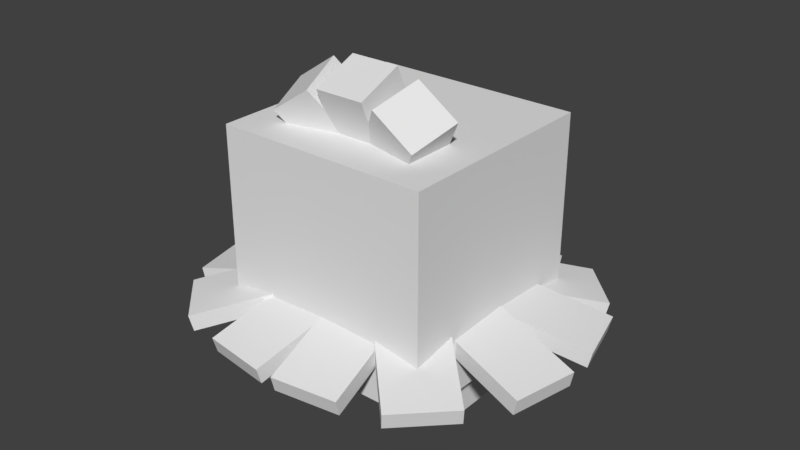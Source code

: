 # Source: shroomish.blend  (saved by Blender 2.78.0; exported with 4.5.12 LTS)
import bpy
from mathutils import Matrix  # noqa: F401  (used for matrix-valued properties, if any)

bpy.ops.wm.read_factory_settings(use_empty=True)
scene = bpy.context.scene
scene.name = 'Scene'

# ---- collections
col_collection_1 = bpy.data.collections.new('Collection 1'); scene.collection.children.link(col_collection_1)

# ---- world
world_world = bpy.data.worlds.new('World'); scene.world = world_world
world_world.color = (0.05088, 0.05088, 0.05088)
world_world.use_sun_shadow = False
world_world.sun_shadow_jitter_overblur = 0.0
world_world.cycles.sampling_method = 'MANUAL'

# ---- meshes
me_body = bpy.data.meshes.new('Body')
me_body.from_pydata([(0.4062, -0.4063, -0.4062), (-0.4062, -0.4063, -0.4062), (-0.4062, 0.4062, -0.4062), (0.4062, 0.4062, -0.4062), (-0.4062, -0.4063, 0.4062), (0.4062, -0.4063, 0.4062), (0.4062, 0.4062, 0.4062), (-0.4062, 0.4062, 0.4062)], [], [(0, 1, 2, 3), (4, 5, 6, 7), (3, 2, 7, 6), (5, 4, 1, 0), (5, 0, 3, 6), (1, 4, 7, 2)])
_uv = me_body.uv_layers.new(name='UVMap')
_uv.uv.foreach_set('vector', [0.2031, 0.5938, 0.4062, 0.5938, 0.4062, 0.7969, 0.2031, 0.7969, 0.6094, 0.5938, 0.8125, 0.5938, 0.8125, 0.7969, 0.6094, 0.7969, 0.2031, 0.7969, 0.4062, 0.7969, 0.4062, 1.0, 0.2031, 1.0, 0.4062, 0.7969, 0.6094, 0.7969, 0.6094, 1.0, 0.4062, 1.0, 0.0, 0.5938, 0.2031, 0.5938, 0.2031, 0.7969, 0.0, 0.7969, 0.4062, 0.5938, 0.6094, 0.5938, 0.6094, 0.7969, 0.4062, 0.7969])
me_body.use_remesh_preserve_volume = False
me_body.use_remesh_preserve_attributes = False
me_body.use_mirror_vertex_groups = False
me_body.update()
me_frill_9 = bpy.data.meshes.new('Frill 9')
me_frill_9.from_pydata([(0.03491, -0.07568, 0.2117), (0.2117, -0.07568, 0.03491), (0.2224, -0.01504, 0.0456), (0.0456, -0.01504, 0.2224), (-0.0456, 0.01504, -0.2224), (-0.2224, 0.01504, -0.0456), (-0.2117, 0.07568, -0.03491), (-0.03491, 0.07568, -0.2117)], [], [(0, 1, 2, 3), (4, 5, 6, 7), (3, 2, 7, 6), (5, 4, 1, 0), (5, 0, 3, 6), (1, 4, 7, 2)])
_uv = me_frill_9.uv_layers.new(name='UVMap')
_uv.uv.foreach_set('vector', [0.09375, 0.2969, 0.1562, 0.2969, 0.1562, 0.3125, 0.09375, 0.3125, 0.25, 0.2969, 0.3125, 0.2969, 0.3125, 0.3125, 0.25, 0.3125, 0.09375, 0.3125, 0.1562, 0.3125, 0.1562, 0.4062, 0.09375, 0.4062, 0.1562, 0.3125, 0.2188, 0.3125, 0.2188, 0.4062, 0.1562, 0.4062, 0.0, 0.2969, 0.09375, 0.2969, 0.09375, 0.3125, 0.0, 0.3125, 0.1562, 0.2969, 0.25, 0.2969, 0.25, 0.3125, 0.1562, 0.3125])
me_frill_9.use_remesh_preserve_volume = False
me_frill_9.use_remesh_preserve_attributes = False
me_frill_9.use_mirror_vertex_groups = False
me_frill_9.update()
me_frill_5 = bpy.data.meshes.new('Frill 5')
me_frill_5.from_pydata([(-0.2117, -0.07568, 0.03491), (-0.03491, -0.07568, 0.2117), (-0.0456, -0.01504, 0.2224), (-0.2224, -0.01504, 0.0456), (0.2224, 0.01504, -0.0456), (0.0456, 0.01504, -0.2224), (0.03491, 0.07568, -0.2117), (0.2117, 0.07568, -0.03491)], [], [(0, 1, 2, 3), (4, 5, 6, 7), (3, 2, 7, 6), (5, 4, 1, 0), (5, 0, 3, 6), (1, 4, 7, 2)])
_uv = me_frill_5.uv_layers.new(name='UVMap')
_uv.uv.foreach_set('vector', [0.09375, 0.2969, 0.1562, 0.2969, 0.1562, 0.3125, 0.09375, 0.3125, 0.25, 0.2969, 0.3125, 0.2969, 0.3125, 0.3125, 0.25, 0.3125, 0.09375, 0.3125, 0.1562, 0.3125, 0.1562, 0.4062, 0.09375, 0.4062, 0.1562, 0.3125, 0.2188, 0.3125, 0.2188, 0.4062, 0.1562, 0.4062, 0.0, 0.2969, 0.09375, 0.2969, 0.09375, 0.3125, 0.0, 0.3125, 0.1562, 0.2969, 0.25, 0.2969, 0.25, 0.3125, 0.1562, 0.3125])
me_frill_5.use_remesh_preserve_volume = False
me_frill_5.use_remesh_preserve_attributes = False
me_frill_5.use_mirror_vertex_groups = False
me_frill_5.update()
me_frill_3 = bpy.data.meshes.new('Frill 3')
me_frill_3.from_pydata([(-0.1373, -0.07263, -0.1662), (-0.202, -0.07263, 0.07528), (-0.2156, -0.01173, 0.07164), (-0.1509, -0.01173, -0.1698), (0.1509, 0.01173, 0.1698), (0.2156, 0.01173, -0.07164), (0.202, 0.07263, -0.07528), (0.1373, 0.07263, 0.1662)], [], [(0, 1, 2, 3), (4, 5, 6, 7), (3, 2, 7, 6), (5, 4, 1, 0), (5, 0, 3, 6), (1, 4, 7, 2)])
_uv = me_frill_3.uv_layers.new(name='UVMap')
_uv.uv.foreach_set('vector', [0.09375, 0.2969, 0.1562, 0.2969, 0.1562, 0.3125, 0.09375, 0.3125, 0.25, 0.2969, 0.3125, 0.2969, 0.3125, 0.3125, 0.25, 0.3125, 0.09375, 0.3125, 0.1562, 0.3125, 0.1562, 0.4062, 0.09375, 0.4062, 0.1562, 0.3125, 0.2188, 0.3125, 0.2188, 0.4062, 0.1562, 0.4062, 0.0, 0.2969, 0.09375, 0.2969, 0.09375, 0.3125, 0.0, 0.3125, 0.1562, 0.2969, 0.25, 0.2969, 0.25, 0.3125, 0.1562, 0.3125])
me_frill_3.use_remesh_preserve_volume = False
me_frill_3.use_remesh_preserve_attributes = False
me_frill_3.use_mirror_vertex_groups = False
me_frill_3.update()
me_frill_2 = bpy.data.meshes.new('Frill 2')
me_frill_2.from_pydata([(0.0999, -0.08172, -0.1873), (-0.1477, -0.08172, -0.1526), (-0.1501, -0.02164, -0.1696), (0.0975, -0.02164, -0.2044), (-0.0975, 0.02164, 0.2044), (0.1501, 0.02164, 0.1696), (0.1477, 0.08172, 0.1526), (-0.0999, 0.08172, 0.1873)], [], [(0, 1, 2, 3), (4, 5, 6, 7), (3, 2, 7, 6), (5, 4, 1, 0), (5, 0, 3, 6), (1, 4, 7, 2)])
_uv = me_frill_2.uv_layers.new(name='UVMap')
_uv.uv.foreach_set('vector', [0.09375, 0.2969, 0.1562, 0.2969, 0.1562, 0.3125, 0.09375, 0.3125, 0.25, 0.2969, 0.3125, 0.2969, 0.3125, 0.3125, 0.25, 0.3125, 0.09375, 0.3125, 0.1562, 0.3125, 0.1562, 0.4062, 0.09375, 0.4062, 0.1562, 0.3125, 0.2188, 0.3125, 0.2188, 0.4062, 0.1562, 0.4062, 0.0, 0.2969, 0.09375, 0.2969, 0.09375, 0.3125, 0.0, 0.3125, 0.1562, 0.2969, 0.25, 0.2969, 0.25, 0.3125, 0.1562, 0.3125])
me_frill_2.use_remesh_preserve_volume = False
me_frill_2.use_remesh_preserve_attributes = False
me_frill_2.use_mirror_vertex_groups = False
me_frill_2.update()
me_frill_11 = bpy.data.meshes.new('Frill 11')
me_frill_11.from_pydata([(0.2117, -0.07568, -0.03491), (0.03491, -0.07568, -0.2117), (0.0456, -0.01504, -0.2224), (0.2224, -0.01504, -0.0456), (-0.2224, 0.01504, 0.0456), (-0.0456, 0.01504, 0.2224), (-0.03491, 0.07568, 0.2117), (-0.2117, 0.07568, 0.03491)], [], [(0, 1, 2, 3), (4, 5, 6, 7), (3, 2, 7, 6), (5, 4, 1, 0), (5, 0, 3, 6), (1, 4, 7, 2)])
_uv = me_frill_11.uv_layers.new(name='UVMap')
_uv.uv.foreach_set('vector', [0.09375, 0.2969, 0.1562, 0.2969, 0.1562, 0.3125, 0.09375, 0.3125, 0.25, 0.2969, 0.3125, 0.2969, 0.3125, 0.3125, 0.25, 0.3125, 0.09375, 0.3125, 0.1562, 0.3125, 0.1562, 0.4062, 0.09375, 0.4062, 0.1562, 0.3125, 0.2188, 0.3125, 0.2188, 0.4062, 0.1562, 0.4062, 0.0, 0.2969, 0.09375, 0.2969, 0.09375, 0.3125, 0.0, 0.3125, 0.1562, 0.2969, 0.25, 0.2969, 0.25, 0.3125, 0.1562, 0.3125])
me_frill_11.use_remesh_preserve_volume = False
me_frill_11.use_remesh_preserve_attributes = False
me_frill_11.use_mirror_vertex_groups = False
me_frill_11.update()
me_body_cap2 = bpy.data.meshes.new('Body cap2')
me_body_cap2.from_pydata([(0.1377, -0.03645, -0.1473), (-0.01778, -0.1413, -0.1473), (-0.1786, 0.09718, -0.02525), (-0.02319, 0.202, -0.02525), (0.02319, -0.202, 0.02525), (0.1786, -0.09718, 0.02525), (0.01778, 0.1413, 0.1473), (-0.1377, 0.03645, 0.1473)], [], [(0, 1, 2, 3), (4, 5, 6, 7), (3, 2, 7, 6), (5, 4, 1, 0), (5, 0, 3, 6), (1, 4, 7, 2)])
_uv = me_body_cap2.uv_layers.new(name='UVMap')
_uv.uv.foreach_set('vector', [0.6719, 0.875, 0.7188, 0.875, 0.7188, 0.9531, 0.6719, 0.9531, 0.7656, 0.875, 0.8125, 0.875, 0.8125, 0.9531, 0.7656, 0.9531, 0.6719, 0.9531, 0.7188, 0.9531, 0.7188, 1.0, 0.6719, 1.0, 0.7188, 0.9531, 0.7656, 0.9531, 0.7656, 1.0, 0.7188, 1.0, 0.625, 0.875, 0.6719, 0.875, 0.6719, 0.9531, 0.625, 0.9531, 0.7188, 0.875, 0.7656, 0.875, 0.7656, 0.9531, 0.7188, 0.9531])
me_body_cap2.use_remesh_preserve_volume = False
me_body_cap2.use_remesh_preserve_attributes = False
me_body_cap2.use_mirror_vertex_groups = False
me_body_cap2.update()
me_body_cap1 = bpy.data.meshes.new('Body cap1')
me_body_cap1.from_pydata([(0.09375, -0.1072, -0.1473), (-0.09375, -0.1072, -0.1473), (-0.09375, 0.1805, -0.02525), (0.09375, 0.1805, -0.02525), (-0.09375, -0.1805, 0.02525), (0.09375, -0.1805, 0.02525), (0.09375, 0.1072, 0.1473), (-0.09375, 0.1072, 0.1473)], [], [(0, 1, 2, 3), (4, 5, 6, 7), (3, 2, 7, 6), (5, 4, 1, 0), (5, 0, 3, 6), (1, 4, 7, 2)])
_uv = me_body_cap1.uv_layers.new(name='UVMap')
_uv.uv.foreach_set('vector', [0.6719, 0.875, 0.7188, 0.875, 0.7188, 0.9531, 0.6719, 0.9531, 0.7656, 0.875, 0.8125, 0.875, 0.8125, 0.9531, 0.7656, 0.9531, 0.6719, 0.9531, 0.7188, 0.9531, 0.7188, 1.0, 0.6719, 1.0, 0.7188, 0.9531, 0.7656, 0.9531, 0.7656, 1.0, 0.7188, 1.0, 0.625, 0.875, 0.6719, 0.875, 0.6719, 0.9531, 0.625, 0.9531, 0.7188, 0.875, 0.7656, 0.875, 0.7656, 0.9531, 0.7188, 0.9531])
me_body_cap1.use_remesh_preserve_volume = False
me_body_cap1.use_remesh_preserve_attributes = False
me_body_cap1.use_mirror_vertex_groups = False
me_body_cap1.update()
me_body_cap3 = bpy.data.meshes.new('Body cap3')
me_body_cap3.from_pydata([(0.01778, -0.1413, -0.1473), (-0.1377, -0.03645, -0.1473), (0.02319, 0.202, -0.02525), (0.1786, 0.09718, -0.02525), (-0.1786, -0.09718, 0.02525), (-0.02319, -0.202, 0.02525), (0.1377, 0.03645, 0.1473), (-0.01778, 0.1413, 0.1473)], [], [(0, 1, 2, 3), (4, 5, 6, 7), (3, 2, 7, 6), (5, 4, 1, 0), (5, 0, 3, 6), (1, 4, 7, 2)])
_uv = me_body_cap3.uv_layers.new(name='UVMap')
_uv.uv.foreach_set('vector', [0.6719, 0.875, 0.7188, 0.875, 0.7188, 0.9531, 0.6719, 0.9531, 0.7656, 0.875, 0.8125, 0.875, 0.8125, 0.9531, 0.7656, 0.9531, 0.6719, 0.9531, 0.7188, 0.9531, 0.7188, 1.0, 0.6719, 1.0, 0.7188, 0.9531, 0.7656, 0.9531, 0.7656, 1.0, 0.7188, 1.0, 0.625, 0.875, 0.6719, 0.875, 0.6719, 0.9531, 0.625, 0.9531, 0.7188, 0.875, 0.7656, 0.875, 0.7656, 0.9531, 0.7188, 0.9531])
me_body_cap3.use_remesh_preserve_volume = False
me_body_cap3.use_remesh_preserve_attributes = False
me_body_cap3.use_mirror_vertex_groups = False
me_body_cap3.update()
me_frill_1 = bpy.data.meshes.new('Frill 1')
me_frill_1.from_pydata([(-0.03491, -0.07568, -0.2117), (-0.2117, -0.07568, -0.03491), (-0.2224, -0.01504, -0.0456), (-0.0456, -0.01504, -0.2224), (0.0456, 0.01504, 0.2224), (0.2224, 0.01504, 0.0456), (0.2117, 0.07568, 0.03491), (0.03491, 0.07568, 0.2117)], [], [(0, 1, 2, 3), (4, 5, 6, 7), (3, 2, 7, 6), (5, 4, 1, 0), (5, 0, 3, 6), (1, 4, 7, 2)])
_uv = me_frill_1.uv_layers.new(name='UVMap')
_uv.uv.foreach_set('vector', [0.09375, 0.2969, 0.1562, 0.2969, 0.1562, 0.3125, 0.09375, 0.3125, 0.25, 0.2969, 0.3125, 0.2969, 0.3125, 0.3125, 0.25, 0.3125, 0.09375, 0.3125, 0.1562, 0.3125, 0.1562, 0.4062, 0.09375, 0.4062, 0.1562, 0.3125, 0.2188, 0.3125, 0.2188, 0.4062, 0.1562, 0.4062, 0.0, 0.2969, 0.09375, 0.2969, 0.09375, 0.3125, 0.0, 0.3125, 0.1562, 0.2969, 0.25, 0.2969, 0.25, 0.3125, 0.1562, 0.3125])
me_frill_1.use_remesh_preserve_volume = False
me_frill_1.use_remesh_preserve_attributes = False
me_frill_1.use_mirror_vertex_groups = False
me_frill_1.update()
me_frill_10 = bpy.data.meshes.new('Frill 10')
me_frill_10.from_pydata([(0.1458, -0.07263, 0.1588), (0.1978, -0.07263, -0.08575), (0.2116, -0.01173, -0.08282), (0.1596, -0.01173, 0.1617), (-0.1596, 0.01173, -0.1617), (-0.2116, 0.01173, 0.08282), (-0.1978, 0.07263, 0.08575), (-0.1458, 0.07263, -0.1588)], [], [(0, 1, 2, 3), (4, 5, 6, 7), (3, 2, 7, 6), (5, 4, 1, 0), (5, 0, 3, 6), (1, 4, 7, 2)])
_uv = me_frill_10.uv_layers.new(name='UVMap')
_uv.uv.foreach_set('vector', [0.09375, 0.2969, 0.1562, 0.2969, 0.1562, 0.3125, 0.09375, 0.3125, 0.25, 0.2969, 0.3125, 0.2969, 0.3125, 0.3125, 0.25, 0.3125, 0.09375, 0.3125, 0.1562, 0.3125, 0.1562, 0.4062, 0.09375, 0.4062, 0.1562, 0.3125, 0.2188, 0.3125, 0.2188, 0.4062, 0.1562, 0.4062, 0.0, 0.2969, 0.09375, 0.2969, 0.09375, 0.3125, 0.0, 0.3125, 0.1562, 0.2969, 0.25, 0.2969, 0.25, 0.3125, 0.1562, 0.3125])
me_frill_10.use_remesh_preserve_volume = False
me_frill_10.use_remesh_preserve_attributes = False
me_frill_10.use_mirror_vertex_groups = False
me_frill_10.update()
me_frill_12 = bpy.data.meshes.new('Frill 12')
me_frill_12.from_pydata([(0.202, -0.07263, 0.07528), (0.1373, -0.07263, -0.1662), (0.1509, -0.01173, -0.1698), (0.2156, -0.01173, 0.07164), (-0.2156, 0.01173, -0.07164), (-0.1509, 0.01173, 0.1698), (-0.1373, 0.07263, 0.1662), (-0.202, 0.07263, -0.07528)], [], [(0, 1, 2, 3), (4, 5, 6, 7), (3, 2, 7, 6), (5, 4, 1, 0), (5, 0, 3, 6), (1, 4, 7, 2)])
_uv = me_frill_12.uv_layers.new(name='UVMap')
_uv.uv.foreach_set('vector', [0.09375, 0.2969, 0.1562, 0.2969, 0.1562, 0.3125, 0.09375, 0.3125, 0.25, 0.2969, 0.3125, 0.2969, 0.3125, 0.3125, 0.25, 0.3125, 0.09375, 0.3125, 0.1562, 0.3125, 0.1562, 0.4062, 0.09375, 0.4062, 0.1562, 0.3125, 0.2188, 0.3125, 0.2188, 0.4062, 0.1562, 0.4062, 0.0, 0.2969, 0.09375, 0.2969, 0.09375, 0.3125, 0.0, 0.3125, 0.1562, 0.2969, 0.25, 0.2969, 0.25, 0.3125, 0.1562, 0.3125])
me_frill_12.use_remesh_preserve_volume = False
me_frill_12.use_remesh_preserve_attributes = False
me_frill_12.use_mirror_vertex_groups = False
me_frill_12.update()
me_frill_4 = bpy.data.meshes.new('Frill 4')
me_frill_4.from_pydata([(-0.1978, -0.07263, -0.08575), (-0.1458, -0.07263, 0.1588), (-0.1596, -0.01173, 0.1617), (-0.2116, -0.01173, -0.08282), (0.2116, 0.01173, 0.08282), (0.1596, 0.01173, -0.1617), (0.1458, 0.07263, -0.1588), (0.1978, 0.07263, 0.08575)], [], [(0, 1, 2, 3), (4, 5, 6, 7), (3, 2, 7, 6), (5, 4, 1, 0), (5, 0, 3, 6), (1, 4, 7, 2)])
_uv = me_frill_4.uv_layers.new(name='UVMap')
_uv.uv.foreach_set('vector', [0.09375, 0.2969, 0.1562, 0.2969, 0.1562, 0.3125, 0.09375, 0.3125, 0.25, 0.2969, 0.3125, 0.2969, 0.3125, 0.3125, 0.25, 0.3125, 0.09375, 0.3125, 0.1562, 0.3125, 0.1562, 0.4062, 0.09375, 0.4062, 0.1562, 0.3125, 0.2188, 0.3125, 0.2188, 0.4062, 0.1562, 0.4062, 0.0, 0.2969, 0.09375, 0.2969, 0.09375, 0.3125, 0.0, 0.3125, 0.1562, 0.2969, 0.25, 0.2969, 0.25, 0.3125, 0.1562, 0.3125])
me_frill_4.use_remesh_preserve_volume = False
me_frill_4.use_remesh_preserve_attributes = False
me_frill_4.use_mirror_vertex_groups = False
me_frill_4.update()
me_frill_6 = bpy.data.meshes.new('Frill 6')
me_frill_6.from_pydata([(0.1501, 0.02164, -0.1696), (-0.0975, 0.02164, -0.2044), (-0.0999, 0.08172, -0.1873), (0.1477, 0.08172, -0.1526), (-0.1477, -0.08172, 0.1526), (0.0999, -0.08172, 0.1873), (0.0975, -0.02164, 0.2044), (-0.1501, -0.02164, 0.1696)], [], [(0, 1, 2, 3), (4, 5, 6, 7), (3, 2, 7, 6), (5, 4, 1, 0), (5, 0, 3, 6), (1, 4, 7, 2)])
_uv = me_frill_6.uv_layers.new(name='UVMap')
_uv.uv.foreach_set('vector', [0.09375, 0.2969, 0.1562, 0.2969, 0.1562, 0.3125, 0.09375, 0.3125, 0.25, 0.2969, 0.3125, 0.2969, 0.3125, 0.3125, 0.25, 0.3125, 0.09375, 0.3125, 0.1562, 0.3125, 0.1562, 0.4062, 0.09375, 0.4062, 0.1562, 0.3125, 0.2188, 0.3125, 0.2188, 0.4062, 0.1562, 0.4062, 0.0, 0.2969, 0.09375, 0.2969, 0.09375, 0.3125, 0.0, 0.3125, 0.1562, 0.2969, 0.25, 0.2969, 0.25, 0.3125, 0.1562, 0.3125])
me_frill_6.use_remesh_preserve_volume = False
me_frill_6.use_remesh_preserve_attributes = False
me_frill_6.use_mirror_vertex_groups = False
me_frill_6.update()
me_frill_7 = bpy.data.meshes.new('Frill 7')
me_frill_7.from_pydata([(0.1477, -0.08172, -0.1526), (-0.0999, -0.08172, -0.1873), (-0.0975, -0.02164, -0.2044), (0.1501, -0.02164, -0.1696), (-0.1501, 0.02164, 0.1696), (0.0975, 0.02164, 0.2044), (0.0999, 0.08172, 0.1873), (-0.1477, 0.08172, 0.1526)], [], [(0, 1, 2, 3), (4, 5, 6, 7), (3, 2, 7, 6), (5, 4, 1, 0), (5, 0, 3, 6), (1, 4, 7, 2)])
_uv = me_frill_7.uv_layers.new(name='UVMap')
_uv.uv.foreach_set('vector', [0.09375, 0.2969, 0.1562, 0.2969, 0.1562, 0.3125, 0.09375, 0.3125, 0.25, 0.2969, 0.3125, 0.2969, 0.3125, 0.3125, 0.25, 0.3125, 0.09375, 0.3125, 0.1562, 0.3125, 0.1562, 0.4062, 0.09375, 0.4062, 0.1562, 0.3125, 0.2188, 0.3125, 0.2188, 0.4062, 0.1562, 0.4062, 0.0, 0.2969, 0.09375, 0.2969, 0.09375, 0.3125, 0.0, 0.3125, 0.1562, 0.2969, 0.25, 0.2969, 0.25, 0.3125, 0.1562, 0.3125])
me_frill_7.use_remesh_preserve_volume = False
me_frill_7.use_remesh_preserve_attributes = False
me_frill_7.use_mirror_vertex_groups = False
me_frill_7.update()
me_frill_8 = bpy.data.meshes.new('Frill 8')
me_frill_8.from_pydata([(0.0975, 0.02164, -0.2044), (-0.1501, 0.02164, -0.1696), (-0.1477, 0.08172, -0.1526), (0.0999, 0.08172, -0.1873), (-0.0999, -0.08172, 0.1873), (0.1477, -0.08172, 0.1526), (0.1501, -0.02164, 0.1696), (-0.0975, -0.02164, 0.2044)], [], [(0, 1, 2, 3), (4, 5, 6, 7), (3, 2, 7, 6), (5, 4, 1, 0), (5, 0, 3, 6), (1, 4, 7, 2)])
_uv = me_frill_8.uv_layers.new(name='UVMap')
_uv.uv.foreach_set('vector', [0.09375, 0.2969, 0.1562, 0.2969, 0.1562, 0.3125, 0.09375, 0.3125, 0.25, 0.2969, 0.3125, 0.2969, 0.3125, 0.3125, 0.25, 0.3125, 0.09375, 0.3125, 0.1562, 0.3125, 0.1562, 0.4062, 0.09375, 0.4062, 0.1562, 0.3125, 0.2188, 0.3125, 0.2188, 0.4062, 0.1562, 0.4062, 0.0, 0.2969, 0.09375, 0.2969, 0.09375, 0.3125, 0.0, 0.3125, 0.1562, 0.2969, 0.25, 0.2969, 0.25, 0.3125, 0.1562, 0.3125])
me_frill_8.use_remesh_preserve_volume = False
me_frill_8.use_remesh_preserve_attributes = False
me_frill_8.use_mirror_vertex_groups = False
me_frill_8.update()
me_body_lower = bpy.data.meshes.new('Body lower')
me_body_lower.from_pydata([(0.3438, -0.03125, -0.3438), (-0.3438, -0.03125, -0.3438), (-0.3438, 0.03125, -0.3438), (0.3438, 0.03125, -0.3438), (-0.3438, -0.03125, 0.3438), (0.3438, -0.03125, 0.3438), (0.3438, 0.03125, 0.3438), (-0.3438, 0.03125, 0.3438)], [], [(0, 1, 2, 3), (4, 5, 6, 7), (3, 2, 7, 6), (5, 4, 1, 0), (5, 0, 3, 6), (1, 4, 7, 2)])
_uv = me_body_lower.uv_layers.new(name='UVMap')
_uv.uv.foreach_set('vector', [0.1719, 0.4062, 0.3438, 0.4062, 0.3438, 0.4219, 0.1719, 0.4219, 0.5156, 0.4062, 0.6875, 0.4062, 0.6875, 0.4219, 0.5156, 0.4219, 0.1719, 0.4219, 0.3438, 0.4219, 0.3438, 0.5938, 0.1719, 0.5938, 0.3438, 0.4219, 0.5156, 0.4219, 0.5156, 0.5938, 0.3438, 0.5938, 0.0, 0.4062, 0.1719, 0.4062, 0.1719, 0.4219, 0.0, 0.4219, 0.3438, 0.4062, 0.5156, 0.4062, 0.5156, 0.4219, 0.3438, 0.4219])
me_body_lower.use_remesh_preserve_volume = False
me_body_lower.use_remesh_preserve_attributes = False
me_body_lower.use_mirror_vertex_groups = False
me_body_lower.update()
me_right_foot = bpy.data.meshes.new('Right foot')
me_right_foot.from_pydata([(0.125, -0.125, -0.125), (-0.125, -0.125, -0.125), (-0.125, 0.125, -0.125), (0.125, 0.125, -0.125), (-0.125, -0.125, 0.125), (0.125, -0.125, 0.125), (0.125, 0.125, 0.125), (-0.125, 0.125, 0.125)], [], [(0, 1, 2, 3), (4, 5, 6, 7), (3, 2, 7, 6), (5, 4, 1, 0), (5, 0, 3, 6), (1, 4, 7, 2)])
_uv = me_right_foot.uv_layers.new(name='UVMap')
_uv.uv.foreach_set('vector', [0.0625, 0.1719, 0.125, 0.1719, 0.125, 0.2344, 0.0625, 0.2344, 0.1875, 0.1719, 0.25, 0.1719, 0.25, 0.2344, 0.1875, 0.2344, 0.0625, 0.2344, 0.125, 0.2344, 0.125, 0.2969, 0.0625, 0.2969, 0.125, 0.2344, 0.1875, 0.2344, 0.1875, 0.2969, 0.125, 0.2969, 0.0, 0.1719, 0.0625, 0.1719, 0.0625, 0.2344, 0.0, 0.2344, 0.125, 0.1719, 0.1875, 0.1719, 0.1875, 0.2344, 0.125, 0.2344])
me_right_foot.use_remesh_preserve_volume = False
me_right_foot.use_remesh_preserve_attributes = False
me_right_foot.use_mirror_vertex_groups = False
me_right_foot.update()
me_left_foot = bpy.data.meshes.new('Left foot')
me_left_foot.from_pydata([(0.125, -0.125, -0.125), (-0.125, -0.125, -0.125), (-0.125, 0.125, -0.125), (0.125, 0.125, -0.125), (-0.125, -0.125, 0.125), (0.125, -0.125, 0.125), (0.125, 0.125, 0.125), (-0.125, 0.125, 0.125)], [], [(0, 1, 2, 3), (4, 5, 6, 7), (3, 2, 7, 6), (5, 4, 1, 0), (5, 0, 3, 6), (1, 4, 7, 2)])
_uv = me_left_foot.uv_layers.new(name='UVMap')
_uv.uv.foreach_set('vector', [0.0625, 0.1719, 0.125, 0.1719, 0.125, 0.2344, 0.0625, 0.2344, 0.1875, 0.1719, 0.25, 0.1719, 0.25, 0.2344, 0.1875, 0.2344, 0.0625, 0.2344, 0.125, 0.2344, 0.125, 0.2969, 0.0625, 0.2969, 0.125, 0.2344, 0.1875, 0.2344, 0.1875, 0.2969, 0.125, 0.2969, 0.0, 0.1719, 0.0625, 0.1719, 0.0625, 0.2344, 0.0, 0.2344, 0.125, 0.1719, 0.1875, 0.1719, 0.1875, 0.2344, 0.125, 0.2344])
me_left_foot.use_remesh_preserve_volume = False
me_left_foot.use_remesh_preserve_attributes = False
me_left_foot.use_mirror_vertex_groups = False
me_left_foot.update()

# ---- objects
ob_body = bpy.data.objects.new('Body', me_body)
ob_frill_9 = bpy.data.objects.new('Frill 9', me_frill_9)
ob_frill_5 = bpy.data.objects.new('Frill 5', me_frill_5)
ob_frill_3 = bpy.data.objects.new('Frill 3', me_frill_3)
ob_frill_2 = bpy.data.objects.new('Frill 2', me_frill_2)
ob_frill_11 = bpy.data.objects.new('Frill 11', me_frill_11)
ob_body_cap2 = bpy.data.objects.new('Body cap2', me_body_cap2)
ob_body_cap1 = bpy.data.objects.new('Body cap1', me_body_cap1)
ob_body_cap3 = bpy.data.objects.new('Body cap3', me_body_cap3)
ob_frill_1 = bpy.data.objects.new('Frill 1', me_frill_1)
ob_frill_10 = bpy.data.objects.new('Frill 10', me_frill_10)
ob_frill_12 = bpy.data.objects.new('Frill 12', me_frill_12)
ob_frill_4 = bpy.data.objects.new('Frill 4', me_frill_4)
ob_frill_6 = bpy.data.objects.new('Frill 6', me_frill_6)
ob_frill_7 = bpy.data.objects.new('Frill 7', me_frill_7)
ob_frill_8 = bpy.data.objects.new('Frill 8', me_frill_8)
ob_body_lower = bpy.data.objects.new('Body lower', me_body_lower)
ob_right_foot = bpy.data.objects.new('Right foot', me_right_foot)
ob_left_foot = bpy.data.objects.new('Left foot', me_left_foot)

# ---- transforms, parenting, visibility, modifiers, constraints
ob_body.location = (0.0, -9.572e-08, 0.5875)
ob_body.rotation_euler = (1.571, -0.0, 0.0)
ob_body.lineart.crease_threshold = 0.0
ob_frill_9.parent = ob_body
ob_frill_9.matrix_parent_inverse = Matrix(((1.0, 0.0, 0.0, 0.0), (0.0, -1.629e-07, 1.0, -0.5875), (0.0, -1.0, -1.629e-07, 0.0), (0.0, 0.0, 0.0, 1.0)))
ob_frill_9.location = (0.3913, -0.3913, 0.3567)
ob_frill_9.rotation_euler = (1.571, -0.0, 0.0)
ob_frill_9.lineart.crease_threshold = 0.0
ob_frill_5.parent = ob_body
ob_frill_5.matrix_parent_inverse = Matrix(((1.0, 0.0, 0.0, 0.0), (0.0, -1.629e-07, 1.0, -0.5875), (0.0, -1.0, -1.629e-07, 0.0), (0.0, 0.0, 0.0, 1.0)))
ob_frill_5.location = (-0.3913, -0.3913, 0.3567)
ob_frill_5.rotation_euler = (1.571, -0.0, 0.0)
ob_frill_5.lineart.crease_threshold = 0.0
ob_frill_3.parent = ob_body
ob_frill_3.matrix_parent_inverse = Matrix(((1.0, 0.0, 0.0, 0.0), (0.0, -1.629e-07, 1.0, -0.5875), (0.0, -1.0, -1.629e-07, 0.0), (0.0, 0.0, 0.0, 1.0)))
ob_frill_3.location = (-0.5294, 0.1419, 0.336)
ob_frill_3.rotation_euler = (1.571, -0.0, 0.0)
ob_frill_3.lineart.crease_threshold = 0.0
ob_frill_2.parent = ob_body
ob_frill_2.matrix_parent_inverse = Matrix(((1.0, 0.0, 0.0, 0.0), (0.0, -1.629e-07, 1.0, -0.5875), (0.0, -1.0, -1.629e-07, 0.0), (0.0, 0.0, 0.0, 1.0)))
ob_frill_2.location = (-0.1288, 0.4673, 0.3247)
ob_frill_2.rotation_euler = (1.571, -0.0, 0.0)
ob_frill_2.lineart.crease_threshold = 0.0
ob_frill_11.parent = ob_body
ob_frill_11.matrix_parent_inverse = Matrix(((1.0, 0.0, 0.0, 0.0), (0.0, -1.629e-07, 1.0, -0.5875), (0.0, -1.0, -1.629e-07, 0.0), (0.0, 0.0, 0.0, 1.0)))
ob_frill_11.location = (0.3859, 0.3859, 0.3264)
ob_frill_11.rotation_euler = (1.571, -0.0, 0.0)
ob_frill_11.lineart.crease_threshold = 0.0
ob_body_cap2.parent = ob_body
ob_body_cap2.matrix_parent_inverse = Matrix(((1.0, 0.0, 0.0, 0.0), (0.0, -1.629e-07, 1.0, -0.5875), (0.0, -1.0, -1.629e-07, 0.0), (0.0, 0.0, 0.0, 1.0)))
ob_body_cap2.location = (-0.154, -0.1509, 1.003)
ob_body_cap2.rotation_euler = (1.571, -0.0, 0.0)
ob_body_cap2.lineart.crease_threshold = 0.0
ob_body_cap1.parent = ob_body
ob_body_cap1.matrix_parent_inverse = Matrix(((1.0, 0.0, 0.0, 0.0), (0.0, -1.629e-07, 1.0, -0.5875), (0.0, -1.0, -1.629e-07, 0.0), (0.0, 0.0, 0.0, 1.0)))
ob_body_cap1.location = (0.0, -0.1509, 1.05)
ob_body_cap1.rotation_euler = (1.571, -0.0, 0.0)
ob_body_cap1.lineart.crease_threshold = 0.0
ob_body_cap3.parent = ob_body
ob_body_cap3.matrix_parent_inverse = Matrix(((1.0, 0.0, 0.0, 0.0), (0.0, -1.629e-07, 1.0, -0.5875), (0.0, -1.0, -1.629e-07, 0.0), (0.0, 0.0, 0.0, 1.0)))
ob_body_cap3.location = (0.154, -0.1509, 1.003)
ob_body_cap3.rotation_euler = (1.571, -0.0, 0.0)
ob_body_cap3.lineart.crease_threshold = 0.0
ob_frill_1.parent = ob_body
ob_frill_1.matrix_parent_inverse = Matrix(((1.0, 0.0, 0.0, 0.0), (0.0, -1.629e-07, 1.0, -0.5875), (0.0, -1.0, -1.629e-07, 0.0), (0.0, 0.0, 0.0, 1.0)))
ob_frill_1.location = (-0.3859, 0.3859, 0.3264)
ob_frill_1.rotation_euler = (1.571, -0.0, 0.0)
ob_frill_1.lineart.crease_threshold = 0.0
ob_frill_10.parent = ob_body
ob_frill_10.matrix_parent_inverse = Matrix(((1.0, 0.0, 0.0, 0.0), (0.0, -1.629e-07, 1.0, -0.5875), (0.0, -1.0, -1.629e-07, 0.0), (0.0, 0.0, 0.0, 1.0)))
ob_frill_10.location = (0.5361, -0.114, 0.336)
ob_frill_10.rotation_euler = (1.571, -0.0, 0.0)
ob_frill_10.lineart.crease_threshold = 0.0
ob_frill_12.parent = ob_body
ob_frill_12.matrix_parent_inverse = Matrix(((1.0, 0.0, 0.0, 0.0), (0.0, -1.629e-07, 1.0, -0.5875), (0.0, -1.0, -1.629e-07, 0.0), (0.0, 0.0, 0.0, 1.0)))
ob_frill_12.location = (0.5213, 0.172, 0.336)
ob_frill_12.rotation_euler = (1.571, -0.0, 0.0)
ob_frill_12.lineart.crease_threshold = 0.0
ob_frill_4.parent = ob_body
ob_frill_4.matrix_parent_inverse = Matrix(((1.0, 0.0, 0.0, 0.0), (0.0, -1.629e-07, 1.0, -0.5875), (0.0, -1.0, -1.629e-07, 0.0), (0.0, 0.0, 0.0, 1.0)))
ob_frill_4.location = (-0.5231, -0.1751, 0.336)
ob_frill_4.rotation_euler = (1.571, -0.0, 0.0)
ob_frill_4.lineart.crease_threshold = 0.0
ob_frill_6.parent = ob_body
ob_frill_6.matrix_parent_inverse = Matrix(((1.0, 0.0, 0.0, 0.0), (0.0, -1.629e-07, 1.0, -0.5875), (0.0, -1.0, -1.629e-07, 0.0), (0.0, 0.0, 0.0, 1.0)))
ob_frill_6.location = (-0.13, -0.4758, 0.3547)
ob_frill_6.rotation_euler = (1.571, -0.0, 0.0)
ob_frill_6.lineart.crease_threshold = 0.0
ob_frill_7.parent = ob_body
ob_frill_7.matrix_parent_inverse = Matrix(((1.0, 0.0, 0.0, 0.0), (0.0, -1.629e-07, 1.0, -0.5875), (0.0, -1.0, -1.629e-07, 0.0), (0.0, 0.0, 0.0, 1.0)))
ob_frill_7.location = (0.1288, 0.4673, 0.3247)
ob_frill_7.rotation_euler = (1.571, -0.0, 0.0)
ob_frill_7.lineart.crease_threshold = 0.0
ob_frill_8.parent = ob_body
ob_frill_8.matrix_parent_inverse = Matrix(((1.0, 0.0, 0.0, 0.0), (0.0, -1.629e-07, 1.0, -0.5875), (0.0, -1.0, -1.629e-07, 0.0), (0.0, 0.0, 0.0, 1.0)))
ob_frill_8.location = (0.13, -0.4758, 0.3547)
ob_frill_8.rotation_euler = (1.571, -0.0, 0.0)
ob_frill_8.lineart.crease_threshold = 0.0
ob_body_lower.parent = ob_body
ob_body_lower.matrix_parent_inverse = Matrix(((1.0, 0.0, 0.0, 0.0), (0.0, -1.629e-07, 1.0, -0.5875), (0.0, -1.0, -1.629e-07, 0.0), (0.0, 0.0, 0.0, 1.0)))
ob_body_lower.location = (0.0, -2.444e-08, 0.15)
ob_body_lower.rotation_euler = (1.571, -0.0, 0.0)
ob_body_lower.lineart.crease_threshold = 0.0
ob_right_foot.parent = ob_body_lower
ob_right_foot.matrix_parent_inverse = Matrix(((1.0, 0.0, 0.0, 0.0), (0.0, -1.629e-07, 1.0, -0.15), (0.0, -1.0, -1.629e-07, 0.0), (0.0, 0.0, 0.0, 1.0)))
ob_right_foot.location = (0.1875, -1.426e-08, 0.0875)
ob_right_foot.rotation_euler = (1.571, -0.0, 0.0)
ob_right_foot.lineart.crease_threshold = 0.0
ob_left_foot.parent = ob_body_lower
ob_left_foot.matrix_parent_inverse = Matrix(((1.0, 0.0, 0.0, 0.0), (0.0, -1.629e-07, 1.0, -0.15), (0.0, -1.0, -1.629e-07, 0.0), (0.0, 0.0, 0.0, 1.0)))
ob_left_foot.location = (-0.1875, -1.426e-08, 0.0875)
ob_left_foot.rotation_euler = (1.571, -0.0, 0.0)
ob_left_foot.lineart.crease_threshold = 0.0

# ---- collection membership
col_collection_1.objects.link(ob_body)
col_collection_1.objects.link(ob_frill_9)
col_collection_1.objects.link(ob_frill_5)
col_collection_1.objects.link(ob_frill_3)
col_collection_1.objects.link(ob_frill_2)
col_collection_1.objects.link(ob_frill_11)
col_collection_1.objects.link(ob_body_cap2)
col_collection_1.objects.link(ob_body_cap1)
col_collection_1.objects.link(ob_body_cap3)
col_collection_1.objects.link(ob_frill_1)
col_collection_1.objects.link(ob_frill_10)
col_collection_1.objects.link(ob_frill_12)
col_collection_1.objects.link(ob_frill_4)
col_collection_1.objects.link(ob_frill_6)
col_collection_1.objects.link(ob_frill_7)
col_collection_1.objects.link(ob_frill_8)
col_collection_1.objects.link(ob_body_lower)
col_collection_1.objects.link(ob_right_foot)
col_collection_1.objects.link(ob_left_foot)

# ---- scene / render settings (as saved in the file)
scene.frame_start = 1; scene.frame_end = 250; scene.frame_set(1)
scene.render.engine = 'BLENDER_EEVEE_NEXT'
scene.render.resolution_percentage = 50
scene.render.dither_intensity = 0.0
scene.cycles.use_denoising = False
scene.cycles.samples = 128
scene.cycles.sampling_pattern = 'TABULATED_SOBOL'
scene.cycles.light_sampling_threshold = 0.0
scene.cycles.use_adaptive_sampling = False
scene.cycles.use_light_tree = False
scene.cycles.blur_glossy = 0.0
scene.cycles.sample_clamp_indirect = 0.0
scene.view_settings.view_transform = 'Standard'
bpy.context.view_layer.update()

# ---- added for rendering (the .blend has no active camera and no usable light): camera, sun
cam_auto = bpy.data.cameras.new('AutoCamera')
cam_auto.lens = 50.0
cam_auto.sensor_width = 36.0
cam_auto.clip_end = 1000.0
ob_auto_camera = bpy.data.objects.new('AutoCamera', cam_auto)
scene.collection.objects.link(ob_auto_camera)
ob_auto_camera.location = (2.20338, -2.64673, 2.35835)
ob_auto_camera.rotation_euler = (1.09748, -7.21219e-08, 0.694738)
scene.camera = ob_auto_camera
light_auto_sun = bpy.data.lights.new('AutoSun', 'SUN')
light_auto_sun.energy = 3.0
light_auto_sun.angle = 0.0523599
ob_auto_sun = bpy.data.objects.new('AutoSun', light_auto_sun)
scene.collection.objects.link(ob_auto_sun)
ob_auto_sun.rotation_euler = (0.872665, 0.174533, 0.523599)
bpy.context.view_layer.update()
